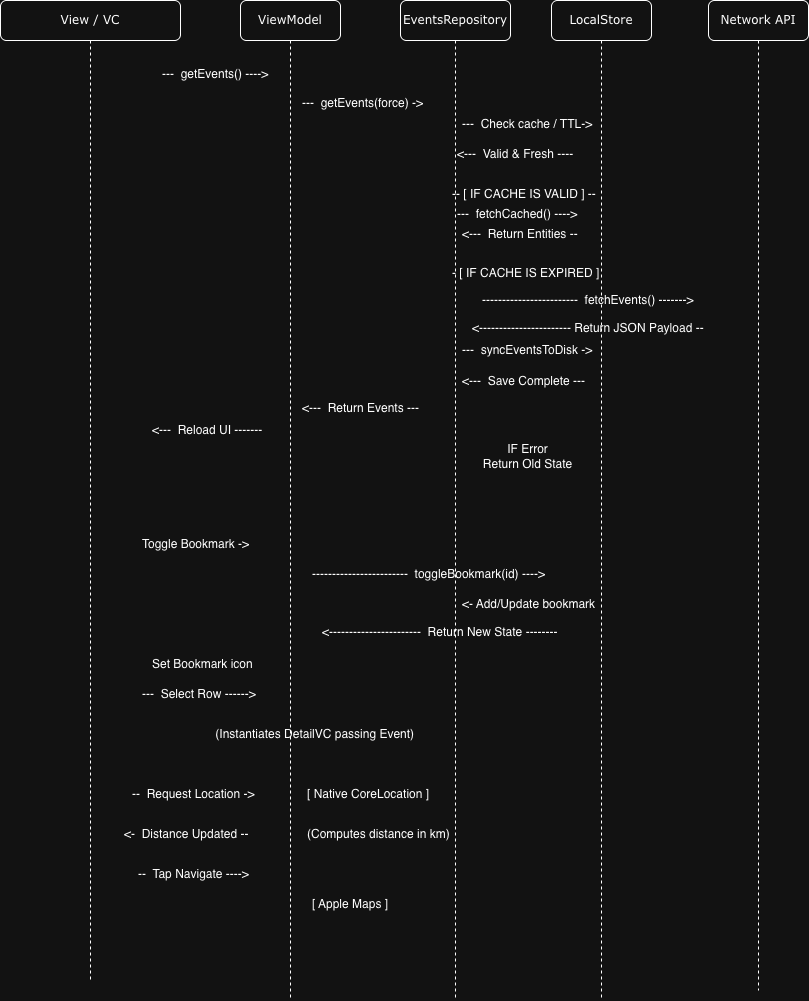

The diagram above was exported from draw.io. Its source (the exported page's mxGraphModel, read from the mxfile embedded in the PNG):
<mxGraphModel dx="1245" dy="696" grid="1" gridSize="10" guides="1" tooltips="1" connect="1" arrows="1" fold="1" page="1" pageScale="1" pageWidth="1100" pageHeight="850" background="none" math="0" shadow="0">
  <root>
    <mxCell id="0" />
    <mxCell id="1" parent="0" />
    <mxCell id="7baba1c4bc27f4b0-2" parent="1" style="shape=umlLifeline;perimeter=lifelinePerimeter;whiteSpace=wrap;html=1;container=1;collapsible=0;recursiveResize=0;outlineConnect=0;rounded=1;shadow=0;comic=0;labelBackgroundColor=none;strokeWidth=1;fontFamily=Verdana;fontSize=12;align=center;" value="ViewModel" vertex="1">
      <mxGeometry height="1000" width="100" x="240" y="80" as="geometry" />
    </mxCell>
    <mxCell id="RoyOCkehNYWaeU36bif_-15" parent="7baba1c4bc27f4b0-2" style="text;whiteSpace=wrap;html=1;" value="&amp;lt;---&amp;nbsp; Reload UI -------" vertex="1">
      <mxGeometry height="40" width="160" x="-90" y="416" as="geometry" />
    </mxCell>
    <mxCell id="7baba1c4bc27f4b0-3" parent="1" style="shape=umlLifeline;perimeter=lifelinePerimeter;whiteSpace=wrap;html=1;container=1;collapsible=0;recursiveResize=0;outlineConnect=0;rounded=1;shadow=0;comic=0;labelBackgroundColor=none;strokeWidth=1;fontFamily=Verdana;fontSize=12;align=center;" value="EventsRepository" vertex="1">
      <mxGeometry height="1000" width="110" x="400" y="80" as="geometry" />
    </mxCell>
    <mxCell id="7baba1c4bc27f4b0-4" parent="1" style="shape=umlLifeline;perimeter=lifelinePerimeter;whiteSpace=wrap;html=1;container=1;collapsible=0;recursiveResize=0;outlineConnect=0;rounded=1;shadow=0;comic=0;labelBackgroundColor=none;strokeWidth=1;fontFamily=Verdana;fontSize=12;align=center;" value="LocalStore" vertex="1">
      <mxGeometry height="1000" width="100" x="551" y="80" as="geometry" />
    </mxCell>
    <mxCell id="7baba1c4bc27f4b0-5" parent="1" style="shape=umlLifeline;perimeter=lifelinePerimeter;whiteSpace=wrap;html=1;container=1;collapsible=0;recursiveResize=0;outlineConnect=0;rounded=1;shadow=0;comic=0;labelBackgroundColor=none;strokeWidth=1;fontFamily=Verdana;fontSize=12;align=center;" value="Network API" vertex="1">
      <mxGeometry height="990" width="100" x="708" y="80" as="geometry" />
    </mxCell>
    <mxCell id="7baba1c4bc27f4b0-8" parent="1" style="shape=umlLifeline;perimeter=lifelinePerimeter;whiteSpace=wrap;html=1;container=1;collapsible=0;recursiveResize=0;outlineConnect=0;rounded=1;shadow=0;comic=0;labelBackgroundColor=none;strokeWidth=1;fontFamily=Verdana;fontSize=12;align=center;" value="View / VC" vertex="1">
      <mxGeometry height="980" width="180" y="80" as="geometry" />
    </mxCell>
    <mxCell id="RoyOCkehNYWaeU36bif_-17" parent="7baba1c4bc27f4b0-8" style="text;whiteSpace=wrap;html=1;" value="Toggle Bookmark -&amp;gt;" vertex="1">
      <mxGeometry height="40" width="140" x="140" y="530" as="geometry" />
    </mxCell>
    <mxCell id="RoyOCkehNYWaeU36bif_-21" parent="7baba1c4bc27f4b0-8" style="text;whiteSpace=wrap;html=1;" value="Set Bookmark icon" vertex="1">
      <mxGeometry height="40" width="140" x="150" y="650" as="geometry" />
    </mxCell>
    <mxCell id="RoyOCkehNYWaeU36bif_-22" parent="7baba1c4bc27f4b0-8" style="text;whiteSpace=wrap;html=1;" value="---&amp;nbsp; Select Row ------&amp;gt;" vertex="1">
      <mxGeometry height="40" width="160" x="140" y="680" as="geometry" />
    </mxCell>
    <mxCell id="RoyOCkehNYWaeU36bif_-24" parent="7baba1c4bc27f4b0-8" style="text;whiteSpace=wrap;html=1;" value="--&amp;nbsp; Request Location -&amp;gt;" vertex="1">
      <mxGeometry height="40" width="170" x="130" y="780" as="geometry" />
    </mxCell>
    <mxCell id="RoyOCkehNYWaeU36bif_-27" parent="7baba1c4bc27f4b0-8" style="text;whiteSpace=wrap;html=1;" value="&amp;lt;-&amp;nbsp; Distance Updated --" vertex="1">
      <mxGeometry height="40" width="148" x="122" y="820" as="geometry" />
    </mxCell>
    <mxCell id="RoyOCkehNYWaeU36bif_-28" parent="7baba1c4bc27f4b0-8" style="text;whiteSpace=wrap;html=1;" value="--&amp;nbsp; Tap Navigate ----&amp;gt;" vertex="1">
      <mxGeometry height="40" width="160" x="136" y="860" as="geometry" />
    </mxCell>
    <mxCell id="RoyOCkehNYWaeU36bif_-2" parent="1" style="text;whiteSpace=wrap;html=1;" value="---&amp;nbsp; getEvents() ----&amp;gt;" vertex="1">
      <mxGeometry height="40" width="150" x="160" y="140" as="geometry" />
    </mxCell>
    <mxCell id="RoyOCkehNYWaeU36bif_-3" parent="1" style="text;whiteSpace=wrap;html=1;" value="---&amp;nbsp; getEvents(force) -&amp;gt;" vertex="1">
      <mxGeometry height="40" width="160" x="300" y="169" as="geometry" />
    </mxCell>
    <mxCell id="RoyOCkehNYWaeU36bif_-4" parent="1" style="text;whiteSpace=wrap;html=1;" value="&amp;nbsp; &amp;nbsp;---&amp;nbsp; Check cache / TTL-&amp;gt;" vertex="1">
      <mxGeometry height="40" width="170" x="450" y="190" as="geometry" />
    </mxCell>
    <mxCell id="RoyOCkehNYWaeU36bif_-5" parent="1" style="text;whiteSpace=wrap;html=1;" value="&amp;lt;---&amp;nbsp; Valid &amp;amp; Fresh ----" vertex="1">
      <mxGeometry height="40" width="160" x="455" y="220" as="geometry" />
    </mxCell>
    <mxCell id="RoyOCkehNYWaeU36bif_-6" parent="1" style="text;whiteSpace=wrap;html=1;" value="-- [ IF CACHE IS VALID ] --" vertex="1">
      <mxGeometry height="40" width="180" x="450" y="260" as="geometry" />
    </mxCell>
    <mxCell id="RoyOCkehNYWaeU36bif_-7" parent="1" style="text;whiteSpace=wrap;html=1;" value="---&amp;nbsp; fetchCached() ----&amp;gt;" vertex="1">
      <mxGeometry height="40" width="160" x="455" y="280" as="geometry" />
    </mxCell>
    <mxCell id="RoyOCkehNYWaeU36bif_-8" parent="1" style="text;whiteSpace=wrap;html=1;" value="&amp;lt;---&amp;nbsp; Return Entities --" vertex="1">
      <mxGeometry height="40" width="160" x="460" y="300" as="geometry" />
    </mxCell>
    <mxCell id="RoyOCkehNYWaeU36bif_-9" parent="1" style="text;whiteSpace=wrap;html=1;" value="- [ IF CACHE IS EXPIRED ]" vertex="1">
      <mxGeometry height="40" width="180" x="450" y="339" as="geometry" />
    </mxCell>
    <mxCell id="RoyOCkehNYWaeU36bif_-10" parent="1" style="text;whiteSpace=wrap;html=1;" value="------------------------&amp;nbsp; fetchEvents() -------&amp;gt;" vertex="1">
      <mxGeometry height="40" width="260" x="480" y="366" as="geometry" />
    </mxCell>
    <mxCell id="RoyOCkehNYWaeU36bif_-11" parent="1" style="text;whiteSpace=wrap;html=1;" value="&amp;lt;----------------------- Return JSON Payload --" vertex="1">
      <mxGeometry height="40" width="280" x="470" y="394" as="geometry" />
    </mxCell>
    <mxCell id="RoyOCkehNYWaeU36bif_-12" parent="1" style="text;whiteSpace=wrap;html=1;" value="---&amp;nbsp; syncEventsToDisk -&amp;gt;" vertex="1">
      <mxGeometry height="40" width="170" x="460" y="416" as="geometry" />
    </mxCell>
    <mxCell id="RoyOCkehNYWaeU36bif_-13" parent="1" style="text;whiteSpace=wrap;html=1;" value="&amp;lt;---&amp;nbsp; Save Complete ---" vertex="1">
      <mxGeometry height="40" width="170" x="460" y="447" as="geometry" />
    </mxCell>
    <mxCell id="RoyOCkehNYWaeU36bif_-14" parent="1" style="text;whiteSpace=wrap;html=1;" value="&amp;lt;---&amp;nbsp; Return Events ---" vertex="1">
      <mxGeometry height="40" width="170" x="300" y="474" as="geometry" />
    </mxCell>
    <mxCell id="RoyOCkehNYWaeU36bif_-18" parent="1" style="text;whiteSpace=wrap;html=1;" value="------------------------&amp;nbsp; toggleBookmark(id) ----&amp;gt;" vertex="1">
      <mxGeometry height="40" width="280" x="310" y="640" as="geometry" />
    </mxCell>
    <mxCell id="RoyOCkehNYWaeU36bif_-19" parent="1" style="text;whiteSpace=wrap;html=1;" value="&amp;lt;-----------------------&amp;nbsp; Return New State --------" vertex="1">
      <mxGeometry height="40" width="290" x="320" y="698" as="geometry" />
    </mxCell>
    <mxCell id="RoyOCkehNYWaeU36bif_-20" parent="1" style="text;whiteSpace=wrap;html=1;" value="&amp;lt;- Add/Update bookmark&amp;nbsp;" vertex="1">
      <mxGeometry height="40" width="170" x="460" y="670" as="geometry" />
    </mxCell>
    <mxCell id="RoyOCkehNYWaeU36bif_-23" parent="1" style="text;whiteSpace=wrap;html=1;" value="&amp;nbsp;(Instantiates DetailVC passing Event)" vertex="1">
      <mxGeometry height="40" width="240" x="210" y="800" as="geometry" />
    </mxCell>
    <mxCell id="RoyOCkehNYWaeU36bif_-25" parent="1" style="text;whiteSpace=wrap;html=1;" value="[ Native CoreLocation ]" vertex="1">
      <mxGeometry height="40" width="160" x="305" y="860" as="geometry" />
    </mxCell>
    <mxCell id="RoyOCkehNYWaeU36bif_-26" parent="1" style="text;whiteSpace=wrap;html=1;" value="(Computes distance in km)" vertex="1">
      <mxGeometry height="40" width="180" x="305" y="900" as="geometry" />
    </mxCell>
    <mxCell id="RoyOCkehNYWaeU36bif_-29" parent="1" style="text;whiteSpace=wrap;html=1;" value="[ Apple Maps ]" vertex="1">
      <mxGeometry height="40" width="110" x="310" y="970" as="geometry" />
    </mxCell>
    <mxCell id="vaXWiCaylPKZl8RrpwiD-1" parent="1" style="text;whiteSpace=wrap;html=1;align=center;verticalAlign=middle;" value="IF Error&lt;br&gt;Return Old State" vertex="1">
      <mxGeometry height="40" width="145" x="455" y="516" as="geometry" />
    </mxCell>
  </root>
</mxGraphModel>